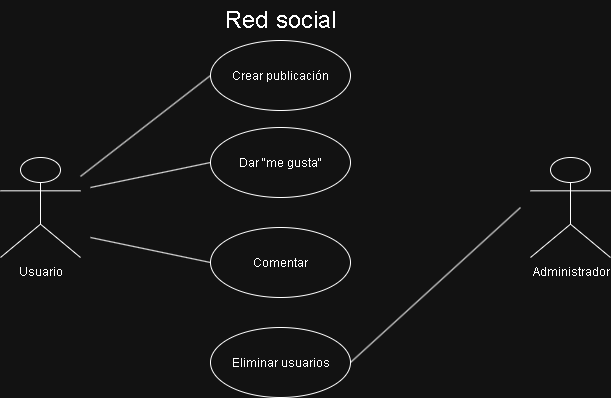

The diagram above was exported from draw.io. Its source (the exported page's mxGraphModel, read from the mxfile embedded in the PNG):
<mxGraphModel dx="1025" dy="431" grid="1" gridSize="10" guides="1" tooltips="1" connect="1" arrows="1" fold="1" page="1" pageScale="1" pageWidth="827" pageHeight="1169" math="0" shadow="0">
  <root>
    <mxCell id="0" />
    <mxCell id="1" parent="0" />
    <mxCell id="VZ3zlt43gfydm7qAcoYK-1" value="Administrador" style="shape=umlActor;verticalLabelPosition=bottom;verticalAlign=top;html=1;" vertex="1" parent="1">
      <mxGeometry x="610" y="160" width="80" height="100" as="geometry" />
    </mxCell>
    <mxCell id="VZ3zlt43gfydm7qAcoYK-2" value="Usuario" style="shape=umlActor;verticalLabelPosition=bottom;verticalAlign=top;html=1;" vertex="1" parent="1">
      <mxGeometry x="80" y="160" width="80" height="100" as="geometry" />
    </mxCell>
    <mxCell id="VZ3zlt43gfydm7qAcoYK-3" value="Crear publicación" style="ellipse;whiteSpace=wrap;html=1;" vertex="1" parent="1">
      <mxGeometry x="290" y="43" width="140" height="70" as="geometry" />
    </mxCell>
    <mxCell id="VZ3zlt43gfydm7qAcoYK-4" value="Dar &quot;me gusta&quot;" style="ellipse;whiteSpace=wrap;html=1;" vertex="1" parent="1">
      <mxGeometry x="290" y="130" width="140" height="70" as="geometry" />
    </mxCell>
    <mxCell id="VZ3zlt43gfydm7qAcoYK-5" value="Comentar" style="ellipse;whiteSpace=wrap;html=1;" vertex="1" parent="1">
      <mxGeometry x="290" y="230" width="140" height="70" as="geometry" />
    </mxCell>
    <mxCell id="VZ3zlt43gfydm7qAcoYK-6" value="Eliminar usuarios" style="ellipse;whiteSpace=wrap;html=1;" vertex="1" parent="1">
      <mxGeometry x="290" y="330" width="140" height="70" as="geometry" />
    </mxCell>
    <mxCell id="VZ3zlt43gfydm7qAcoYK-7" value="" style="endArrow=none;html=1;rounded=0;entryX=0;entryY=0.5;entryDx=0;entryDy=0;" edge="1" parent="1" source="VZ3zlt43gfydm7qAcoYK-2" target="VZ3zlt43gfydm7qAcoYK-3">
      <mxGeometry width="50" height="50" relative="1" as="geometry">
        <mxPoint x="160" y="140" as="sourcePoint" />
        <mxPoint x="260" y="140" as="targetPoint" />
      </mxGeometry>
    </mxCell>
    <mxCell id="VZ3zlt43gfydm7qAcoYK-8" value="" style="endArrow=none;html=1;rounded=0;entryX=0;entryY=0.5;entryDx=0;entryDy=0;" edge="1" parent="1" target="VZ3zlt43gfydm7qAcoYK-4">
      <mxGeometry width="50" height="50" relative="1" as="geometry">
        <mxPoint x="170" y="190" as="sourcePoint" />
        <mxPoint x="250" y="150" as="targetPoint" />
      </mxGeometry>
    </mxCell>
    <mxCell id="VZ3zlt43gfydm7qAcoYK-9" value="" style="endArrow=none;html=1;rounded=0;entryX=0;entryY=0.5;entryDx=0;entryDy=0;" edge="1" parent="1" target="VZ3zlt43gfydm7qAcoYK-5">
      <mxGeometry width="50" height="50" relative="1" as="geometry">
        <mxPoint x="170" y="240" as="sourcePoint" />
        <mxPoint x="260" y="220" as="targetPoint" />
      </mxGeometry>
    </mxCell>
    <mxCell id="VZ3zlt43gfydm7qAcoYK-10" value="" style="endArrow=none;html=1;rounded=0;exitX=1;exitY=0.5;exitDx=0;exitDy=0;" edge="1" parent="1" source="VZ3zlt43gfydm7qAcoYK-6">
      <mxGeometry width="50" height="50" relative="1" as="geometry">
        <mxPoint x="480" y="280" as="sourcePoint" />
        <mxPoint x="600" y="210" as="targetPoint" />
      </mxGeometry>
    </mxCell>
    <mxCell id="VZ3zlt43gfydm7qAcoYK-11" value="&lt;font style=&quot;font-size: 24px;&quot;&gt;Red social&lt;/font&gt;" style="text;html=1;align=center;verticalAlign=middle;resizable=0;points=[];autosize=1;strokeColor=none;fillColor=none;" vertex="1" parent="1">
      <mxGeometry x="290" y="3" width="140" height="40" as="geometry" />
    </mxCell>
  </root>
</mxGraphModel>